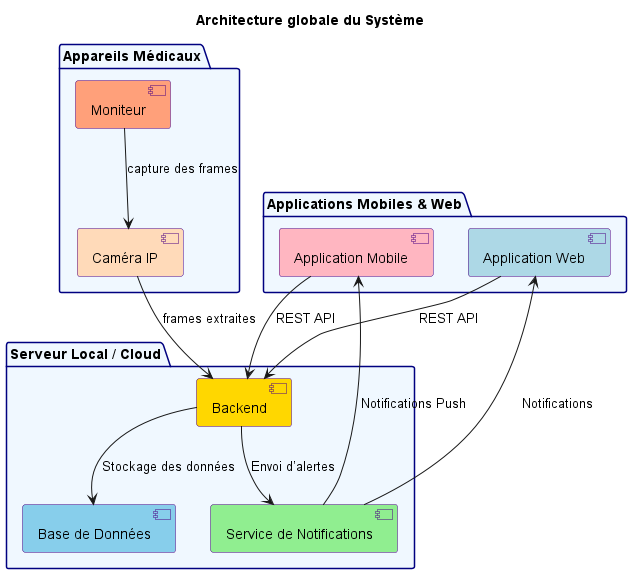

The diagram above was rendered by PlantUML. Its source (embedded in the PNG):
@startuml
title Architecture globale du Système

skinparam package {
    BackgroundColor #F0F8FF  
    BorderColor #000080     
}

skinparam component {
    BackgroundColor #E6E6FA  
    BorderColor #4B0082      
}

package "Serveur Local / Cloud" {
    component "Backend" as Backend #FFD700 
    component "Base de Données" as Database #87CEEB  
    component "Service de Notifications" as Notifications #90EE90  
    Backend --> Database : Stockage des données
    Backend --> Notifications : Envoi d’alertes
}

package "Appareils Médicaux" {
    component "Moniteur" as Monitor #FFA07A 
    component "Caméra IP" as Camera #FFDAB9 
    Monitor --> Camera : capture des frames
    Camera --> Backend : frames extraites
}

package "Applications Mobiles & Web" {
    component "Application Web" as WebApp #ADD8E6  
    component "Application Mobile" as MobileApp #FFB6C1 
    WebApp --> Backend : REST API
    MobileApp --> Backend : REST API
    Notifications --> MobileApp : Notifications Push
    Notifications --> WebApp : Notifications
}

@enduml